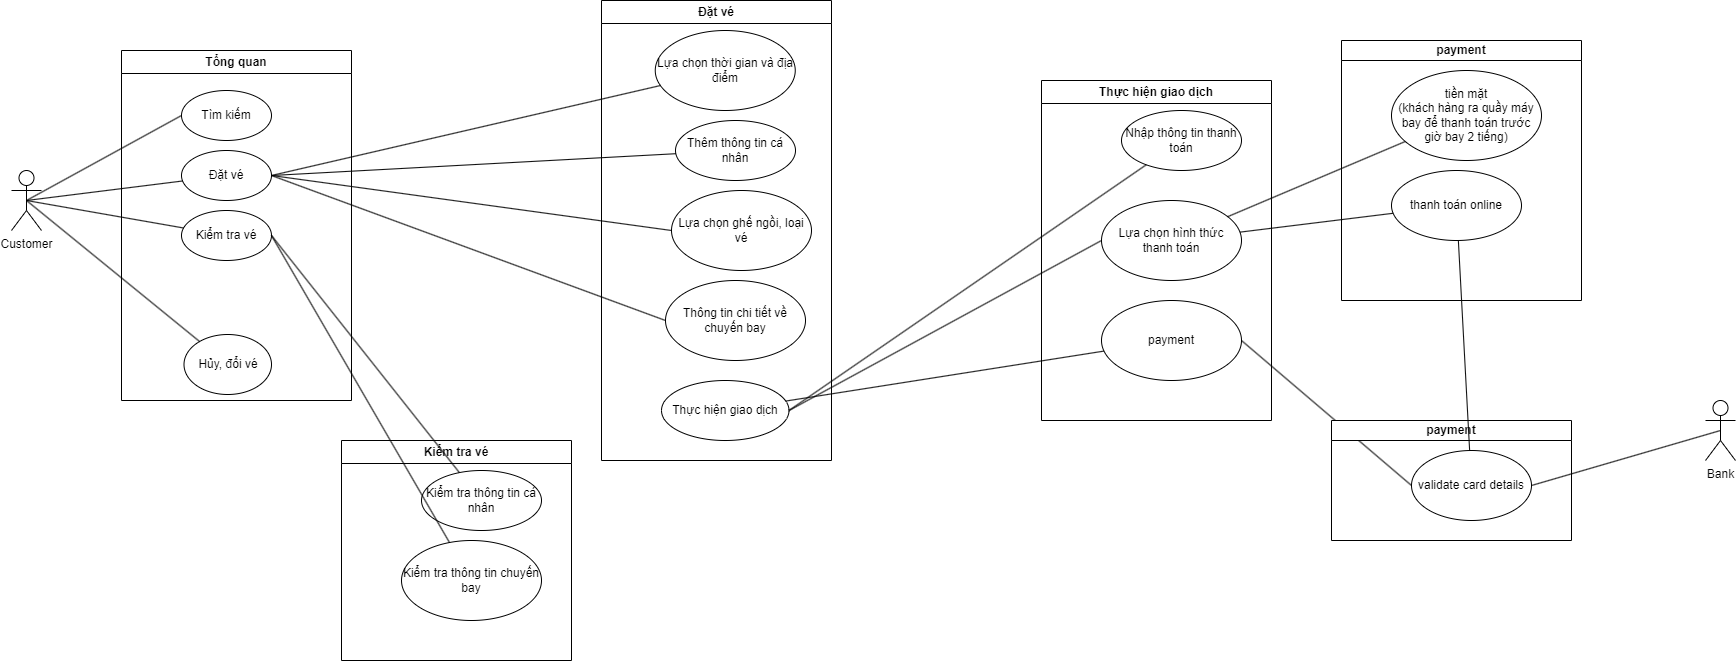

The diagram above was exported from draw.io. Its source (the exported page's mxGraphModel, read from the mxfile embedded in the PNG):
<mxGraphModel dx="1359" dy="834" grid="1" gridSize="10" guides="1" tooltips="1" connect="1" arrows="1" fold="1" page="1" pageScale="1" pageWidth="1169" pageHeight="827" math="0" shadow="0">
  <root>
    <mxCell id="0" />
    <mxCell id="1" parent="0" />
    <mxCell id="ZLlis2em4L-HZGRhz0FR-1" value="Tổng quan" style="swimlane;whiteSpace=wrap" vertex="1" parent="1">
      <mxGeometry x="170" y="70" width="230" height="350" as="geometry" />
    </mxCell>
    <mxCell id="ZLlis2em4L-HZGRhz0FR-2" value="Đặt vé" style="ellipse;whiteSpace=wrap;html=1;" vertex="1" parent="ZLlis2em4L-HZGRhz0FR-1">
      <mxGeometry x="60" y="100" width="90" height="50" as="geometry" />
    </mxCell>
    <mxCell id="ZLlis2em4L-HZGRhz0FR-3" value="Kiểm tra vé" style="ellipse;whiteSpace=wrap;html=1;" vertex="1" parent="ZLlis2em4L-HZGRhz0FR-1">
      <mxGeometry x="60" y="160" width="90" height="50" as="geometry" />
    </mxCell>
    <mxCell id="ZLlis2em4L-HZGRhz0FR-5" value="Tìm kiếm" style="ellipse;whiteSpace=wrap;html=1;" vertex="1" parent="ZLlis2em4L-HZGRhz0FR-1">
      <mxGeometry x="60" y="40" width="90" height="50" as="geometry" />
    </mxCell>
    <mxCell id="ZLlis2em4L-HZGRhz0FR-32" value="Hủy, đổi vé" style="ellipse;whiteSpace=wrap;html=1;" vertex="1" parent="ZLlis2em4L-HZGRhz0FR-1">
      <mxGeometry x="62.5" y="284" width="87.5" height="60" as="geometry" />
    </mxCell>
    <mxCell id="ZLlis2em4L-HZGRhz0FR-6" value="Customer" style="shape=umlActor;verticalLabelPosition=bottom;verticalAlign=top;html=1;outlineConnect=0;" vertex="1" parent="1">
      <mxGeometry x="60" y="190" width="30" height="60" as="geometry" />
    </mxCell>
    <mxCell id="ZLlis2em4L-HZGRhz0FR-7" value="" style="endArrow=none;html=1;rounded=0;exitX=0.5;exitY=0.5;exitDx=0;exitDy=0;exitPerimeter=0;" edge="1" parent="1" source="ZLlis2em4L-HZGRhz0FR-6" target="ZLlis2em4L-HZGRhz0FR-2">
      <mxGeometry width="50" height="50" relative="1" as="geometry">
        <mxPoint x="150" y="280" as="sourcePoint" />
        <mxPoint x="200" y="230" as="targetPoint" />
      </mxGeometry>
    </mxCell>
    <mxCell id="ZLlis2em4L-HZGRhz0FR-9" value="" style="endArrow=none;html=1;rounded=0;exitX=0.5;exitY=0.5;exitDx=0;exitDy=0;exitPerimeter=0;" edge="1" parent="1" source="ZLlis2em4L-HZGRhz0FR-6" target="ZLlis2em4L-HZGRhz0FR-3">
      <mxGeometry width="50" height="50" relative="1" as="geometry">
        <mxPoint x="100" y="120" as="sourcePoint" />
        <mxPoint x="240" y="250" as="targetPoint" />
      </mxGeometry>
    </mxCell>
    <mxCell id="ZLlis2em4L-HZGRhz0FR-10" value="" style="endArrow=none;html=1;rounded=0;exitX=0.5;exitY=0.5;exitDx=0;exitDy=0;exitPerimeter=0;entryX=0;entryY=0.5;entryDx=0;entryDy=0;" edge="1" parent="1" source="ZLlis2em4L-HZGRhz0FR-6" target="ZLlis2em4L-HZGRhz0FR-5">
      <mxGeometry width="50" height="50" relative="1" as="geometry">
        <mxPoint x="85" y="230" as="sourcePoint" />
        <mxPoint x="253.0149253736124" y="266.00319829434557" as="targetPoint" />
      </mxGeometry>
    </mxCell>
    <mxCell id="ZLlis2em4L-HZGRhz0FR-11" value="Đặt vé" style="swimlane;whiteSpace=wrap" vertex="1" parent="1">
      <mxGeometry x="650" y="20" width="230" height="460" as="geometry" />
    </mxCell>
    <mxCell id="ZLlis2em4L-HZGRhz0FR-12" value="Thêm thông tin cá nhân" style="ellipse;whiteSpace=wrap;html=1;" vertex="1" parent="ZLlis2em4L-HZGRhz0FR-11">
      <mxGeometry x="74" y="120" width="120" height="60" as="geometry" />
    </mxCell>
    <mxCell id="ZLlis2em4L-HZGRhz0FR-13" value="Lựa chọn thời gian và địa điểm" style="ellipse;whiteSpace=wrap;html=1;" vertex="1" parent="ZLlis2em4L-HZGRhz0FR-11">
      <mxGeometry x="53.75" y="30" width="140" height="80" as="geometry" />
    </mxCell>
    <mxCell id="ZLlis2em4L-HZGRhz0FR-14" value="Lựa chọn ghế ngồi, loại vé" style="ellipse;whiteSpace=wrap;html=1;" vertex="1" parent="ZLlis2em4L-HZGRhz0FR-11">
      <mxGeometry x="70" y="190" width="140" height="80" as="geometry" />
    </mxCell>
    <mxCell id="ZLlis2em4L-HZGRhz0FR-15" value="Thông tin chi tiết về chuyến bay" style="ellipse;whiteSpace=wrap;html=1;" vertex="1" parent="ZLlis2em4L-HZGRhz0FR-11">
      <mxGeometry x="64" y="280" width="140" height="80" as="geometry" />
    </mxCell>
    <mxCell id="ZLlis2em4L-HZGRhz0FR-4" value="Thực hiện giao dịch" style="ellipse;whiteSpace=wrap;html=1;" vertex="1" parent="ZLlis2em4L-HZGRhz0FR-11">
      <mxGeometry x="60" y="380" width="127.5" height="60" as="geometry" />
    </mxCell>
    <mxCell id="ZLlis2em4L-HZGRhz0FR-16" value="" style="endArrow=none;html=1;rounded=0;exitX=1;exitY=0.5;exitDx=0;exitDy=0;" edge="1" parent="1" source="ZLlis2em4L-HZGRhz0FR-2" target="ZLlis2em4L-HZGRhz0FR-12">
      <mxGeometry width="50" height="50" relative="1" as="geometry">
        <mxPoint x="475" y="230" as="sourcePoint" />
        <mxPoint x="590" y="-10" as="targetPoint" />
      </mxGeometry>
    </mxCell>
    <mxCell id="ZLlis2em4L-HZGRhz0FR-17" value="" style="endArrow=none;html=1;rounded=0;exitX=1;exitY=0.5;exitDx=0;exitDy=0;entryX=0;entryY=0.5;entryDx=0;entryDy=0;" edge="1" parent="1" source="ZLlis2em4L-HZGRhz0FR-2" target="ZLlis2em4L-HZGRhz0FR-14">
      <mxGeometry width="50" height="50" relative="1" as="geometry">
        <mxPoint x="475" y="230" as="sourcePoint" />
        <mxPoint x="705.4018349948739" y="250.57159241025647" as="targetPoint" />
      </mxGeometry>
    </mxCell>
    <mxCell id="ZLlis2em4L-HZGRhz0FR-18" value="" style="endArrow=none;html=1;rounded=0;exitX=1;exitY=0.5;exitDx=0;exitDy=0;" edge="1" parent="1" source="ZLlis2em4L-HZGRhz0FR-2" target="ZLlis2em4L-HZGRhz0FR-13">
      <mxGeometry width="50" height="50" relative="1" as="geometry">
        <mxPoint x="475" y="230" as="sourcePoint" />
        <mxPoint x="630" y="10" as="targetPoint" />
      </mxGeometry>
    </mxCell>
    <mxCell id="ZLlis2em4L-HZGRhz0FR-19" value="" style="endArrow=none;html=1;rounded=0;exitX=1;exitY=0.5;exitDx=0;exitDy=0;entryX=0;entryY=0.5;entryDx=0;entryDy=0;" edge="1" parent="1" source="ZLlis2em4L-HZGRhz0FR-2" target="ZLlis2em4L-HZGRhz0FR-15">
      <mxGeometry width="50" height="50" relative="1" as="geometry">
        <mxPoint x="475" y="230" as="sourcePoint" />
        <mxPoint x="700" y="330" as="targetPoint" />
      </mxGeometry>
    </mxCell>
    <mxCell id="ZLlis2em4L-HZGRhz0FR-20" value="Kiểm tra vé" style="swimlane;whiteSpace=wrap" vertex="1" parent="1">
      <mxGeometry x="390" y="460" width="230" height="220" as="geometry" />
    </mxCell>
    <mxCell id="ZLlis2em4L-HZGRhz0FR-21" value="Kiểm tra thông tin cá nhân" style="ellipse;whiteSpace=wrap;html=1;" vertex="1" parent="ZLlis2em4L-HZGRhz0FR-20">
      <mxGeometry x="80" y="30" width="120" height="60" as="geometry" />
    </mxCell>
    <mxCell id="ZLlis2em4L-HZGRhz0FR-22" value="Kiểm tra thông tin chuyến bay" style="ellipse;whiteSpace=wrap;html=1;" vertex="1" parent="ZLlis2em4L-HZGRhz0FR-20">
      <mxGeometry x="60" y="100" width="140" height="80" as="geometry" />
    </mxCell>
    <mxCell id="ZLlis2em4L-HZGRhz0FR-23" value="" style="endArrow=none;html=1;rounded=0;exitX=1;exitY=0.5;exitDx=0;exitDy=0;" edge="1" parent="1" source="ZLlis2em4L-HZGRhz0FR-3" target="ZLlis2em4L-HZGRhz0FR-21">
      <mxGeometry width="50" height="50" relative="1" as="geometry">
        <mxPoint x="865" y="600" as="sourcePoint" />
        <mxPoint x="990" y="-20" as="targetPoint" />
      </mxGeometry>
    </mxCell>
    <mxCell id="ZLlis2em4L-HZGRhz0FR-24" value="" style="endArrow=none;html=1;rounded=0;exitX=1;exitY=0.5;exitDx=0;exitDy=0;" edge="1" parent="1" source="ZLlis2em4L-HZGRhz0FR-3" target="ZLlis2em4L-HZGRhz0FR-22">
      <mxGeometry width="50" height="50" relative="1" as="geometry">
        <mxPoint x="865" y="600" as="sourcePoint" />
        <mxPoint x="1030" as="targetPoint" />
      </mxGeometry>
    </mxCell>
    <mxCell id="ZLlis2em4L-HZGRhz0FR-25" value="Thực hiện giao dịch" style="swimlane;whiteSpace=wrap;startSize=23;" vertex="1" parent="1">
      <mxGeometry x="1090" y="100" width="230" height="340" as="geometry" />
    </mxCell>
    <mxCell id="ZLlis2em4L-HZGRhz0FR-26" value="Nhập thông tin thanh toán" style="ellipse;whiteSpace=wrap;html=1;" vertex="1" parent="ZLlis2em4L-HZGRhz0FR-25">
      <mxGeometry x="80" y="30" width="120" height="60" as="geometry" />
    </mxCell>
    <mxCell id="ZLlis2em4L-HZGRhz0FR-27" value="payment" style="ellipse;whiteSpace=wrap;html=1;" vertex="1" parent="ZLlis2em4L-HZGRhz0FR-25">
      <mxGeometry x="60" y="220" width="140" height="80" as="geometry" />
    </mxCell>
    <mxCell id="ZLlis2em4L-HZGRhz0FR-28" value="Lựa chọn hình thức thanh toán" style="ellipse;whiteSpace=wrap;html=1;" vertex="1" parent="ZLlis2em4L-HZGRhz0FR-25">
      <mxGeometry x="60" y="120" width="140" height="80" as="geometry" />
    </mxCell>
    <mxCell id="ZLlis2em4L-HZGRhz0FR-29" value="" style="endArrow=none;html=1;rounded=0;exitX=1;exitY=0.5;exitDx=0;exitDy=0;" edge="1" parent="1" source="ZLlis2em4L-HZGRhz0FR-4" target="ZLlis2em4L-HZGRhz0FR-26">
      <mxGeometry width="50" height="50" relative="1" as="geometry">
        <mxPoint x="100" y="410" as="sourcePoint" />
        <mxPoint x="120" y="-50" as="targetPoint" />
      </mxGeometry>
    </mxCell>
    <mxCell id="ZLlis2em4L-HZGRhz0FR-30" value="" style="endArrow=none;html=1;rounded=0;" edge="1" parent="1" source="ZLlis2em4L-HZGRhz0FR-4" target="ZLlis2em4L-HZGRhz0FR-27">
      <mxGeometry width="50" height="50" relative="1" as="geometry">
        <mxPoint x="-5" y="570" as="sourcePoint" />
        <mxPoint x="160" y="-30" as="targetPoint" />
      </mxGeometry>
    </mxCell>
    <mxCell id="ZLlis2em4L-HZGRhz0FR-31" value="" style="endArrow=none;html=1;rounded=0;entryX=0;entryY=0.5;entryDx=0;entryDy=0;exitX=1;exitY=0.5;exitDx=0;exitDy=0;" edge="1" parent="1" source="ZLlis2em4L-HZGRhz0FR-4" target="ZLlis2em4L-HZGRhz0FR-28">
      <mxGeometry width="50" height="50" relative="1" as="geometry">
        <mxPoint x="250" y="340" as="sourcePoint" />
        <mxPoint x="274.8952430513432" y="521.8687168812494" as="targetPoint" />
      </mxGeometry>
    </mxCell>
    <mxCell id="ZLlis2em4L-HZGRhz0FR-33" value="" style="endArrow=none;html=1;rounded=0;exitX=0.5;exitY=0.5;exitDx=0;exitDy=0;exitPerimeter=0;" edge="1" parent="1" source="ZLlis2em4L-HZGRhz0FR-6" target="ZLlis2em4L-HZGRhz0FR-32">
      <mxGeometry width="50" height="50" relative="1" as="geometry">
        <mxPoint x="85" y="230" as="sourcePoint" />
        <mxPoint x="247.28417378293057" y="303.42462444678677" as="targetPoint" />
      </mxGeometry>
    </mxCell>
    <mxCell id="ZLlis2em4L-HZGRhz0FR-38" value="Bank" style="shape=umlActor;verticalLabelPosition=bottom;verticalAlign=top;html=1;outlineConnect=0;" vertex="1" parent="1">
      <mxGeometry x="1754" y="420" width="30" height="60" as="geometry" />
    </mxCell>
    <mxCell id="ZLlis2em4L-HZGRhz0FR-42" value="" style="endArrow=none;html=1;rounded=0;exitX=1;exitY=0.5;exitDx=0;exitDy=0;entryX=0.5;entryY=0.5;entryDx=0;entryDy=0;entryPerimeter=0;" edge="1" parent="1" source="ZLlis2em4L-HZGRhz0FR-49" target="ZLlis2em4L-HZGRhz0FR-38">
      <mxGeometry width="50" height="50" relative="1" as="geometry">
        <mxPoint x="555" y="810" as="sourcePoint" />
        <mxPoint x="610" y="710" as="targetPoint" />
      </mxGeometry>
    </mxCell>
    <mxCell id="ZLlis2em4L-HZGRhz0FR-43" value="" style="endArrow=none;html=1;rounded=0;exitX=1;exitY=0.5;exitDx=0;exitDy=0;entryX=0;entryY=0.5;entryDx=0;entryDy=0;" edge="1" parent="1" source="ZLlis2em4L-HZGRhz0FR-27" target="ZLlis2em4L-HZGRhz0FR-49">
      <mxGeometry width="50" height="50" relative="1" as="geometry">
        <mxPoint x="300" y="690" as="sourcePoint" />
        <mxPoint x="435" y="810" as="targetPoint" />
      </mxGeometry>
    </mxCell>
    <mxCell id="ZLlis2em4L-HZGRhz0FR-48" value="payment" style="swimlane;whiteSpace=wrap;startSize=20;" vertex="1" parent="1">
      <mxGeometry x="1380" y="440" width="240" height="120" as="geometry" />
    </mxCell>
    <mxCell id="ZLlis2em4L-HZGRhz0FR-49" value="validate card details" style="ellipse;whiteSpace=wrap;html=1;" vertex="1" parent="ZLlis2em4L-HZGRhz0FR-48">
      <mxGeometry x="80" y="30" width="120" height="70" as="geometry" />
    </mxCell>
    <mxCell id="ZLlis2em4L-HZGRhz0FR-54" value="payment" style="swimlane;whiteSpace=wrap;startSize=20;" vertex="1" parent="1">
      <mxGeometry x="1390" y="60" width="240" height="260" as="geometry" />
    </mxCell>
    <mxCell id="ZLlis2em4L-HZGRhz0FR-55" value="tiền mặt&lt;br&gt;(khách hàng ra quầy máy bay để thanh toán trước giờ bay 2 tiếng)" style="ellipse;whiteSpace=wrap;html=1;" vertex="1" parent="ZLlis2em4L-HZGRhz0FR-54">
      <mxGeometry x="50" y="30" width="150" height="90" as="geometry" />
    </mxCell>
    <mxCell id="ZLlis2em4L-HZGRhz0FR-56" value="thanh toán online" style="ellipse;whiteSpace=wrap;html=1;" vertex="1" parent="ZLlis2em4L-HZGRhz0FR-54">
      <mxGeometry x="50" y="130" width="130" height="70" as="geometry" />
    </mxCell>
    <mxCell id="ZLlis2em4L-HZGRhz0FR-57" value="" style="endArrow=none;html=1;rounded=0;" edge="1" parent="1" source="ZLlis2em4L-HZGRhz0FR-55" target="ZLlis2em4L-HZGRhz0FR-28">
      <mxGeometry width="50" height="50" relative="1" as="geometry">
        <mxPoint x="1700" y="117.5" as="sourcePoint" />
        <mxPoint x="1870" y="262.5" as="targetPoint" />
      </mxGeometry>
    </mxCell>
    <mxCell id="ZLlis2em4L-HZGRhz0FR-58" value="" style="endArrow=none;html=1;rounded=0;" edge="1" parent="1" source="ZLlis2em4L-HZGRhz0FR-28" target="ZLlis2em4L-HZGRhz0FR-56">
      <mxGeometry width="50" height="50" relative="1" as="geometry">
        <mxPoint x="1690" y="105" as="sourcePoint" />
        <mxPoint x="1860" y="250" as="targetPoint" />
      </mxGeometry>
    </mxCell>
    <mxCell id="ZLlis2em4L-HZGRhz0FR-59" value="" style="endArrow=none;html=1;rounded=0;" edge="1" parent="1" source="ZLlis2em4L-HZGRhz0FR-56" target="ZLlis2em4L-HZGRhz0FR-49">
      <mxGeometry width="50" height="50" relative="1" as="geometry">
        <mxPoint x="1784" y="197.5" as="sourcePoint" />
        <mxPoint x="1954" y="342.5" as="targetPoint" />
      </mxGeometry>
    </mxCell>
  </root>
</mxGraphModel>